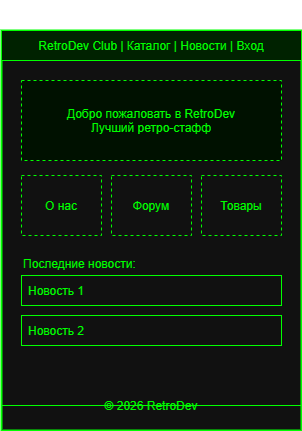

The diagram above was exported from draw.io. Its source (the exported page's mxGraphModel, read from the mxfile embedded in the PNG):
<mxGraphModel dx="971" dy="850" grid="1" gridSize="10" guides="1" tooltips="1" connect="1" arrows="1" fold="1" page="1" pageScale="1" pageWidth="3300" pageHeight="2000" math="0" shadow="0">
  <root>
    <mxCell id="0" />
    <mxCell id="1" parent="0" />
    <mxCell id="2" parent="1" style="rect;fillColor=#111111;strokeColor=#00ff00;strokeWidth=2;" value="" vertex="1">
      <mxGeometry height="400" width="300" x="50" y="50" as="geometry" />
    </mxCell>
    <mxCell id="3" parent="1" style="text;fontColor=#ffffff;fontStyle=1;fontSize=14;" value="1. Home Page" vertex="1">
      <mxGeometry height="30" width="150" x="50" y="20" as="geometry" />
    </mxCell>
    <mxCell id="4" parent="1" style="rect;fillColor=#002200;strokeColor=#00ff00;fontColor=#00ff00;" value="RetroDev Club  |  Каталог  |  Новости  |  Вход" vertex="1">
      <mxGeometry height="30" width="300" x="50" y="50" as="geometry" />
    </mxCell>
    <mxCell id="5" parent="1" style="rect;fillColor=#001100;strokeColor=#00ff00;strokeWidth=1;fontColor=#00ff00;dashed=1;" value="Добро пожаловать в RetroDev&#10;Лучший ретро-стафф" vertex="1">
      <mxGeometry height="80" width="260" x="70" y="100" as="geometry" />
    </mxCell>
    <mxCell id="6" parent="1" style="rect;fillColor=none;strokeColor=#00ff00;fontColor=#00ff00;dashed=1;" value="О нас" vertex="1">
      <mxGeometry height="60" width="80" x="70" y="195" as="geometry" />
    </mxCell>
    <mxCell id="7" parent="1" style="rect;fillColor=none;strokeColor=#00ff00;fontColor=#00ff00;dashed=1;" value="Форум" vertex="1">
      <mxGeometry height="60" width="80" x="160" y="195" as="geometry" />
    </mxCell>
    <mxCell id="8" parent="1" style="rect;fillColor=none;strokeColor=#00ff00;fontColor=#00ff00;dashed=1;" value="Товары" vertex="1">
      <mxGeometry height="60" width="80" x="250" y="195" as="geometry" />
    </mxCell>
    <mxCell id="9" parent="1" style="text;fontColor=#00ff00;" value="Последние новости:" vertex="1">
      <mxGeometry height="20" width="150" x="70" y="270" as="geometry" />
    </mxCell>
    <mxCell id="10" parent="1" style="rect;fillColor=none;strokeColor=#00ff00;fontColor=#00ff00;align=left;spacingLeft=5;" value="Новость 1" vertex="1">
      <mxGeometry height="30" width="260" x="70" y="295" as="geometry" />
    </mxCell>
    <mxCell id="11" parent="1" style="rect;fillColor=none;strokeColor=#00ff00;fontColor=#00ff00;align=left;spacingLeft=5;" value="Новость 2" vertex="1">
      <mxGeometry height="30" width="260" x="70" y="335" as="geometry" />
    </mxCell>
    <mxCell id="12" parent="1" style="rect;fillColor=none;strokeColor=#00ff00;fontColor=#00ff00;align=center;strokeWidth=1;shape=line;" value="© 2026 RetroDev" vertex="1">
      <mxGeometry height="10" width="300" x="50" y="420" as="geometry" />
    </mxCell>
  </root>
</mxGraphModel>